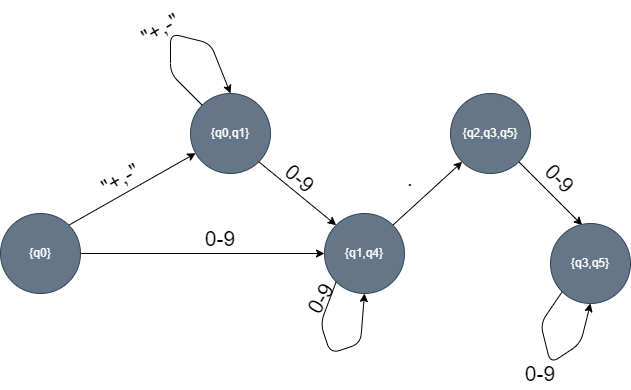

The diagram above was exported from draw.io. Its source (the exported page's mxGraphModel, read from the mxfile embedded in the PNG):
<mxGraphModel dx="1502" dy="832" grid="1" gridSize="10" guides="1" tooltips="1" connect="1" arrows="1" fold="1" page="1" pageScale="1" pageWidth="827" pageHeight="1169" background="#ffffff" math="0" shadow="0">
  <root>
    <mxCell id="0" />
    <mxCell id="1" parent="0" />
    <mxCell id="10" style="edgeStyle=none;html=1;exitX=1;exitY=0;exitDx=0;exitDy=0;fontColor=#000000;strokeColor=#000000;" parent="1" source="2" target="3" edge="1">
      <mxGeometry relative="1" as="geometry" />
    </mxCell>
    <mxCell id="32" style="edgeStyle=none;html=1;exitX=1;exitY=0.5;exitDx=0;exitDy=0;entryX=0;entryY=0.5;entryDx=0;entryDy=0;strokeColor=#000000;" edge="1" parent="1" source="2" target="4">
      <mxGeometry relative="1" as="geometry">
        <mxPoint x="180" y="480" as="targetPoint" />
      </mxGeometry>
    </mxCell>
    <mxCell id="2" value="{q0}" style="ellipse;whiteSpace=wrap;html=1;aspect=fixed;fillColor=#647687;fontColor=#ffffff;strokeColor=#314354;" parent="1" vertex="1">
      <mxGeometry x="50" y="440" width="80" height="80" as="geometry" />
    </mxCell>
    <mxCell id="11" style="edgeStyle=none;html=1;exitX=1;exitY=1;exitDx=0;exitDy=0;entryX=0;entryY=0;entryDx=0;entryDy=0;fontColor=#000000;strokeColor=#000000;" parent="1" source="3" target="4" edge="1">
      <mxGeometry relative="1" as="geometry" />
    </mxCell>
    <mxCell id="3" value="{q0,q1}" style="ellipse;whiteSpace=wrap;html=1;aspect=fixed;fillColor=#647687;fontColor=#ffffff;strokeColor=#314354;" parent="1" vertex="1">
      <mxGeometry x="240" y="320" width="80" height="80" as="geometry" />
    </mxCell>
    <mxCell id="14" style="edgeStyle=none;html=1;exitX=1;exitY=0;exitDx=0;exitDy=0;entryX=0;entryY=1;entryDx=0;entryDy=0;fontColor=#000000;strokeColor=#000000;" parent="1" source="4" target="5" edge="1">
      <mxGeometry relative="1" as="geometry" />
    </mxCell>
    <mxCell id="4" value="{q1,q4}" style="ellipse;whiteSpace=wrap;html=1;aspect=fixed;fillColor=#647687;fontColor=#ffffff;strokeColor=#314354;" parent="1" vertex="1">
      <mxGeometry x="374" y="440" width="80" height="80" as="geometry" />
    </mxCell>
    <mxCell id="15" style="edgeStyle=none;html=1;exitX=1;exitY=1;exitDx=0;exitDy=0;entryX=0;entryY=0;entryDx=0;entryDy=0;strokeColor=#000000;" parent="1" source="5" edge="1">
      <mxGeometry relative="1" as="geometry">
        <mxPoint x="631.7157287525379" y="451.71572875253787" as="targetPoint" />
      </mxGeometry>
    </mxCell>
    <mxCell id="5" value="{q2,q3,q5}" style="ellipse;whiteSpace=wrap;html=1;aspect=fixed;fillColor=#647687;fontColor=#ffffff;strokeColor=#314354;" parent="1" vertex="1">
      <mxGeometry x="500" y="320" width="80" height="80" as="geometry" />
    </mxCell>
    <mxCell id="13" style="edgeStyle=none;html=1;exitX=0;exitY=1;exitDx=0;exitDy=0;entryX=0.5;entryY=1;entryDx=0;entryDy=0;fontColor=#000000;strokeColor=#000000;" parent="1" source="4" target="4" edge="1">
      <mxGeometry relative="1" as="geometry">
        <Array as="points">
          <mxPoint x="370" y="550" />
          <mxPoint x="380" y="580" />
          <mxPoint x="410" y="570" />
        </Array>
      </mxGeometry>
    </mxCell>
    <mxCell id="23" value="&quot;+,-&quot;" style="text;html=1;strokeColor=none;fillColor=none;align=center;verticalAlign=middle;whiteSpace=wrap;rounded=0;rotation=-30;fontColor=#000000;fontSize=21;" parent="1" vertex="1">
      <mxGeometry x="140" y="390" width="60" height="30" as="geometry" />
    </mxCell>
    <mxCell id="24" value="0-9" style="text;html=1;strokeColor=none;fillColor=none;align=center;verticalAlign=middle;whiteSpace=wrap;rounded=0;rotation=40;fontColor=#000000;fontSize=21;" parent="1" vertex="1">
      <mxGeometry x="320" y="390" width="60" height="30" as="geometry" />
    </mxCell>
    <mxCell id="27" value="0-9" style="text;html=1;strokeColor=none;fillColor=none;align=center;verticalAlign=middle;whiteSpace=wrap;rounded=0;rotation=-60;fontColor=#000000;fontSize=21;" parent="1" vertex="1">
      <mxGeometry x="340" y="510" width="60" height="30" as="geometry" />
    </mxCell>
    <mxCell id="28" value="." style="text;html=1;strokeColor=none;fillColor=none;align=center;verticalAlign=middle;whiteSpace=wrap;rounded=0;fontColor=#000000;fontSize=21;" parent="1" vertex="1">
      <mxGeometry x="430" y="390" width="60" height="30" as="geometry" />
    </mxCell>
    <mxCell id="29" value="0-9" style="text;html=1;strokeColor=none;fillColor=none;align=center;verticalAlign=middle;whiteSpace=wrap;rounded=0;rotation=45;fontColor=#000000;fontSize=21;" parent="1" vertex="1">
      <mxGeometry x="580" y="390" width="60" height="30" as="geometry" />
    </mxCell>
    <mxCell id="33" value="0-9" style="text;html=1;strokeColor=none;fillColor=none;align=center;verticalAlign=middle;whiteSpace=wrap;rounded=0;rotation=0;fontColor=#000000;fontSize=21;" vertex="1" parent="1">
      <mxGeometry x="240" y="450" width="60" height="30" as="geometry" />
    </mxCell>
    <mxCell id="34" style="edgeStyle=none;html=1;exitX=0;exitY=0;exitDx=0;exitDy=0;entryX=0.5;entryY=0;entryDx=0;entryDy=0;strokeColor=#000000;" edge="1" parent="1" source="3" target="3">
      <mxGeometry relative="1" as="geometry">
        <Array as="points">
          <mxPoint x="220" y="300" />
          <mxPoint x="220" y="260" />
          <mxPoint x="260" y="270" />
        </Array>
      </mxGeometry>
    </mxCell>
    <mxCell id="35" value="&quot;+,-&quot;" style="text;html=1;strokeColor=none;fillColor=none;align=center;verticalAlign=middle;whiteSpace=wrap;rounded=0;rotation=-30;fontColor=#000000;fontSize=21;" vertex="1" parent="1">
      <mxGeometry x="180" y="240" width="60" height="30" as="geometry" />
    </mxCell>
    <mxCell id="36" value="{q3,q5}" style="ellipse;whiteSpace=wrap;html=1;aspect=fixed;fillColor=#647687;fontColor=#ffffff;strokeColor=#314354;" vertex="1" parent="1">
      <mxGeometry x="600" y="450" width="80" height="80" as="geometry" />
    </mxCell>
    <mxCell id="37" style="edgeStyle=none;html=1;exitX=0;exitY=1;exitDx=0;exitDy=0;entryX=0.5;entryY=1;entryDx=0;entryDy=0;strokeColor=#000000;" edge="1" parent="1" source="36" target="36">
      <mxGeometry relative="1" as="geometry">
        <Array as="points">
          <mxPoint x="590" y="550" />
          <mxPoint x="600" y="590" />
          <mxPoint x="630" y="570" />
        </Array>
      </mxGeometry>
    </mxCell>
    <mxCell id="38" value="0-9" style="text;html=1;strokeColor=none;fillColor=none;align=center;verticalAlign=middle;whiteSpace=wrap;rounded=0;rotation=0;fontColor=#000000;fontSize=21;" vertex="1" parent="1">
      <mxGeometry x="560" y="585" width="60" height="30" as="geometry" />
    </mxCell>
  </root>
</mxGraphModel>